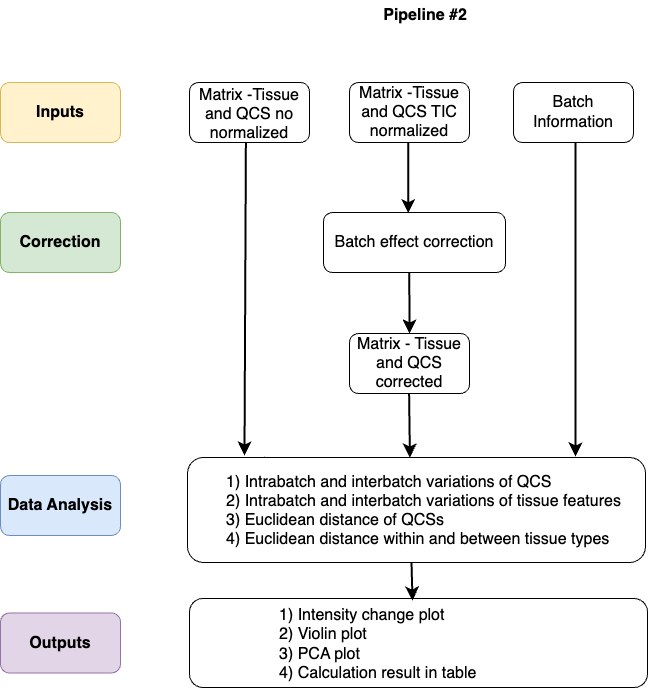

The diagram above was exported from draw.io. Its source (the exported page's mxGraphModel, read from the mxfile embedded in the PNG):
<mxGraphModel dx="1165" dy="1419" grid="0" gridSize="10" guides="1" tooltips="1" connect="1" arrows="1" fold="1" page="0" pageScale="1" pageWidth="827" pageHeight="1169" math="0" shadow="0">
  <root>
    <mxCell id="0" />
    <mxCell id="1" parent="0" />
    <mxCell id="12oOCuyWpod-ER44XcW4-48" value="" style="rounded=1;whiteSpace=wrap;html=1;" vertex="1" parent="1">
      <mxGeometry x="-48" y="-30" width="120" height="60" as="geometry" />
    </mxCell>
    <mxCell id="12oOCuyWpod-ER44XcW4-49" value="" style="endArrow=classic;html=1;rounded=0;fontSize=12;startSize=8;endSize=8;curved=1;exitX=0.5;exitY=1;exitDx=0;exitDy=0;entryX=0.143;entryY=0.033;entryDx=0;entryDy=0;entryPerimeter=0;" edge="1" parent="1" target="12oOCuyWpod-ER44XcW4-54">
      <mxGeometry width="50" height="50" relative="1" as="geometry">
        <mxPoint x="173" y="367" as="sourcePoint" />
        <mxPoint x="12" y="98" as="targetPoint" />
      </mxGeometry>
    </mxCell>
    <mxCell id="12oOCuyWpod-ER44XcW4-50" value="&lt;span class=&quot;custom-cursor-default-hover&quot; style=&quot;color: rgb(0, 0, 0); font-family: Helvetica; font-size: 16px; font-style: normal; font-variant-ligatures: normal; font-variant-caps: normal; font-weight: 400; letter-spacing: normal; orphans: 2; text-align: center; text-indent: 0px; text-transform: none; widows: 2; word-spacing: 0px; -webkit-text-stroke-width: 0px; white-space: normal; background-color: rgb(255, 255, 255); text-decoration-thickness: initial; text-decoration-style: initial; text-decoration-color: initial; display: inline !important; float: none;&quot;&gt;Matrix -Tissue and QCS TIC normalized&lt;/span&gt;" style="rounded=1;whiteSpace=wrap;html=1;" vertex="1" parent="1">
      <mxGeometry x="112" y="-30" width="120" height="60" as="geometry" />
    </mxCell>
    <mxCell id="12oOCuyWpod-ER44XcW4-51" value="&lt;b class=&quot;custom-cursor-default-hover&quot;&gt;Pipeline #2&lt;/b&gt;" style="text;html=1;align=center;verticalAlign=middle;whiteSpace=wrap;rounded=0;fontSize=16;" vertex="1" parent="1">
      <mxGeometry x="144" y="-112" width="88" height="30" as="geometry" />
    </mxCell>
    <mxCell id="12oOCuyWpod-ER44XcW4-52" value="&lt;span style=&quot;font-size: 16px;&quot;&gt;Batch Information&lt;/span&gt;" style="rounded=1;whiteSpace=wrap;html=1;" vertex="1" parent="1">
      <mxGeometry x="276" y="-30" width="120" height="60" as="geometry" />
    </mxCell>
    <mxCell id="12oOCuyWpod-ER44XcW4-53" value="Matrix -Tissue and QCS no normalized" style="text;strokeColor=none;fillColor=none;html=1;align=center;verticalAlign=middle;whiteSpace=wrap;rounded=0;fontSize=16;" vertex="1" parent="1">
      <mxGeometry x="-45" y="-13" width="114" height="30" as="geometry" />
    </mxCell>
    <mxCell id="12oOCuyWpod-ER44XcW4-54" value="&lt;div&gt;&lt;div&gt;&lt;div class=&quot;custom-cursor-default-hover&quot;&gt;&lt;div class=&quot;custom-cursor-default-hover&quot;&gt;&lt;span class=&quot;custom-cursor-default-hover&quot; style=&quot;font-size: 16px;&quot;&gt;&lt;br&gt;&lt;/span&gt;&lt;/div&gt;&lt;/div&gt;&lt;/div&gt;&lt;/div&gt;" style="rounded=1;whiteSpace=wrap;html=1;" vertex="1" parent="1">
      <mxGeometry x="-50" y="345" width="458" height="105" as="geometry" />
    </mxCell>
    <mxCell id="12oOCuyWpod-ER44XcW4-55" value="&lt;span class=&quot;custom-cursor-default-hover&quot; style=&quot;font-size: 16px;&quot;&gt;&lt;b&gt;Inputs&lt;/b&gt;&lt;/span&gt;" style="rounded=1;whiteSpace=wrap;html=1;fillColor=#fff2cc;strokeColor=#d6b656;" vertex="1" parent="1">
      <mxGeometry x="-237" y="-30" width="120" height="60" as="geometry" />
    </mxCell>
    <mxCell id="12oOCuyWpod-ER44XcW4-56" value="&lt;span class=&quot;custom-cursor-default-hover&quot; style=&quot;font-size: 16px;&quot;&gt;&lt;b&gt;Correction&lt;/b&gt;&lt;/span&gt;" style="rounded=1;whiteSpace=wrap;html=1;fillColor=#d5e8d4;strokeColor=#82b366;" vertex="1" parent="1">
      <mxGeometry x="-237" y="100" width="120" height="60" as="geometry" />
    </mxCell>
    <mxCell id="12oOCuyWpod-ER44XcW4-57" value="&lt;span class=&quot;custom-cursor-default-hover&quot; style=&quot;font-size: 16px;&quot;&gt;&lt;b&gt;Data Analysis&lt;/b&gt;&lt;/span&gt;" style="rounded=1;whiteSpace=wrap;html=1;fillColor=#dae8fc;strokeColor=#6c8ebf;" vertex="1" parent="1">
      <mxGeometry x="-237" y="363" width="120" height="60" as="geometry" />
    </mxCell>
    <mxCell id="12oOCuyWpod-ER44XcW4-58" value="" style="endArrow=classic;html=1;rounded=0;fontSize=12;startSize=8;endSize=8;curved=1;exitX=0.49;exitY=0.993;exitDx=0;exitDy=0;entryX=0.466;entryY=0.01;entryDx=0;entryDy=0;exitPerimeter=0;strokeWidth=2;entryPerimeter=0;" edge="1" parent="1" source="12oOCuyWpod-ER44XcW4-50" target="12oOCuyWpod-ER44XcW4-59">
      <mxGeometry width="50" height="50" relative="1" as="geometry">
        <mxPoint x="171.47" y="33" as="sourcePoint" />
        <mxPoint x="171.47" y="101" as="targetPoint" />
      </mxGeometry>
    </mxCell>
    <mxCell id="12oOCuyWpod-ER44XcW4-59" value="&lt;div class=&quot;custom-cursor-default-hover&quot;&gt;&lt;span class=&quot;custom-cursor-default-hover&quot; style=&quot;color: rgb(0, 0, 0); font-family: Helvetica; font-size: 16px; font-style: normal; font-variant-ligatures: normal; font-variant-caps: normal; font-weight: 400; letter-spacing: normal; orphans: 2; text-align: center; text-indent: 0px; text-transform: none; widows: 2; word-spacing: 0px; -webkit-text-stroke-width: 0px; white-space: normal; background-color: rgb(255, 255, 255); text-decoration-thickness: initial; text-decoration-style: initial; text-decoration-color: initial; display: inline !important; float: none;&quot;&gt;Batch effect correction&lt;/span&gt;&lt;/div&gt;" style="rounded=1;whiteSpace=wrap;html=1;" vertex="1" parent="1">
      <mxGeometry x="86" y="100" width="182" height="60" as="geometry" />
    </mxCell>
    <mxCell id="12oOCuyWpod-ER44XcW4-60" value="&lt;span class=&quot;custom-cursor-default-hover&quot; style=&quot;font-size: 16px;&quot;&gt;Matrix - Tissue and QCS corrected&lt;/span&gt;" style="rounded=1;whiteSpace=wrap;html=1;" vertex="1" parent="1">
      <mxGeometry x="112" y="221" width="120" height="60" as="geometry" />
    </mxCell>
    <mxCell id="12oOCuyWpod-ER44XcW4-61" value="&lt;span class=&quot;custom-cursor-default-hover&quot; style=&quot;font-size: 16px;&quot;&gt;&lt;b&gt;Outputs&lt;/b&gt;&lt;/span&gt;" style="rounded=1;whiteSpace=wrap;html=1;fillColor=#e1d5e7;strokeColor=#9673a6;" vertex="1" parent="1">
      <mxGeometry x="-237" y="500.5" width="120" height="60" as="geometry" />
    </mxCell>
    <mxCell id="12oOCuyWpod-ER44XcW4-62" value="" style="endArrow=classic;html=1;rounded=0;fontSize=12;startSize=8;endSize=8;curved=1;strokeWidth=2;" edge="1" parent="1">
      <mxGeometry width="50" height="50" relative="1" as="geometry">
        <mxPoint x="338" y="30" as="sourcePoint" />
        <mxPoint x="338" y="344" as="targetPoint" />
      </mxGeometry>
    </mxCell>
    <mxCell id="12oOCuyWpod-ER44XcW4-63" value="&lt;div class=&quot;custom-cursor-default-hover&quot;&gt;&lt;div class=&quot;custom-cursor-default-hover&quot;&gt;&lt;br&gt;&lt;/div&gt;&lt;/div&gt;" style="rounded=1;whiteSpace=wrap;html=1;align=left;" vertex="1" parent="1">
      <mxGeometry x="-48" y="486" width="458" height="89" as="geometry" />
    </mxCell>
    <mxCell id="12oOCuyWpod-ER44XcW4-64" value="&lt;span class=&quot;custom-cursor-default-hover&quot;&gt;1) Intrabatch and interbatch variations of QCS&lt;/span&gt;&lt;div&gt;2) Intrabatch and interbatch variations of tissue features&lt;/div&gt;&lt;div&gt;3) Euclidean distance of QCSs&lt;/div&gt;&lt;div&gt;4) Euclidean distance within and between tissue types&lt;br&gt;&lt;div style=&quot;font-size: 12px;&quot;&gt;&lt;div class=&quot;custom-cursor-default-hover&quot;&gt;&lt;/div&gt;&lt;/div&gt;&lt;/div&gt;&lt;div&gt;&lt;br&gt;&lt;/div&gt;" style="text;html=1;align=left;verticalAlign=middle;whiteSpace=wrap;rounded=0;fontSize=16;" vertex="1" parent="1">
      <mxGeometry x="-13" y="393" width="402" height="30" as="geometry" />
    </mxCell>
    <mxCell id="12oOCuyWpod-ER44XcW4-65" value="&lt;div style=&quot;font-size: 12px;&quot; class=&quot;custom-cursor-default-hover&quot;&gt;&lt;span style=&quot;font-size: 16px;&quot;&gt;1) Intensity change plot&lt;/span&gt;&lt;/div&gt;&lt;div style=&quot;font-size: 12px;&quot; class=&quot;custom-cursor-default-hover&quot;&gt;&lt;span style=&quot;font-size: 16px;&quot;&gt;2) Violin plot&lt;/span&gt;&lt;/div&gt;&lt;div style=&quot;font-size: 12px;&quot; class=&quot;custom-cursor-default-hover&quot;&gt;&lt;span style=&quot;font-size: 16px;&quot;&gt;3) PCA plot&lt;/span&gt;&lt;/div&gt;&lt;div style=&quot;font-size: 12px;&quot; class=&quot;custom-cursor-default-hover&quot;&gt;&lt;span style=&quot;font-size: 16px;&quot;&gt;4) Calculation result in table&lt;/span&gt;&lt;/div&gt;" style="text;html=1;align=left;verticalAlign=middle;whiteSpace=wrap;rounded=0;fontSize=16;" vertex="1" parent="1">
      <mxGeometry x="40" y="516.5" width="264" height="30" as="geometry" />
    </mxCell>
    <mxCell id="12oOCuyWpod-ER44XcW4-66" value="" style="endArrow=classic;html=1;rounded=0;fontSize=12;startSize=8;endSize=8;curved=1;strokeWidth=2;exitX=0.47;exitY=0.998;exitDx=0;exitDy=0;exitPerimeter=0;" edge="1" parent="1" source="12oOCuyWpod-ER44XcW4-48">
      <mxGeometry width="50" height="50" relative="1" as="geometry">
        <mxPoint x="9" y="29" as="sourcePoint" />
        <mxPoint x="7" y="343" as="targetPoint" />
      </mxGeometry>
    </mxCell>
    <mxCell id="12oOCuyWpod-ER44XcW4-67" value="" style="endArrow=classic;html=1;rounded=0;fontSize=12;startSize=8;endSize=8;curved=1;entryX=0.5;entryY=0;entryDx=0;entryDy=0;exitX=0.5;exitY=1;exitDx=0;exitDy=0;strokeWidth=2;" edge="1" parent="1">
      <mxGeometry width="50" height="50" relative="1" as="geometry">
        <mxPoint x="171.5899999999999" y="281" as="sourcePoint" />
        <mxPoint x="172.41" y="345" as="targetPoint" />
      </mxGeometry>
    </mxCell>
    <mxCell id="12oOCuyWpod-ER44XcW4-68" value="" style="endArrow=classic;html=1;rounded=0;fontSize=12;startSize=8;endSize=8;curved=1;strokeWidth=2;entryX=0.5;entryY=0;entryDx=0;entryDy=0;" edge="1" parent="1" target="12oOCuyWpod-ER44XcW4-60">
      <mxGeometry width="50" height="50" relative="1" as="geometry">
        <mxPoint x="171.8" y="160" as="sourcePoint" />
        <mxPoint x="172.21" y="219" as="targetPoint" />
      </mxGeometry>
    </mxCell>
    <mxCell id="12oOCuyWpod-ER44XcW4-69" value="" style="endArrow=classic;html=1;rounded=0;fontSize=12;startSize=8;endSize=8;curved=1;exitX=0.5;exitY=1;exitDx=0;exitDy=0;strokeWidth=2;" edge="1" parent="1">
      <mxGeometry width="50" height="50" relative="1" as="geometry">
        <mxPoint x="173.9999999999999" y="450" as="sourcePoint" />
        <mxPoint x="175" y="488" as="targetPoint" />
      </mxGeometry>
    </mxCell>
  </root>
</mxGraphModel>